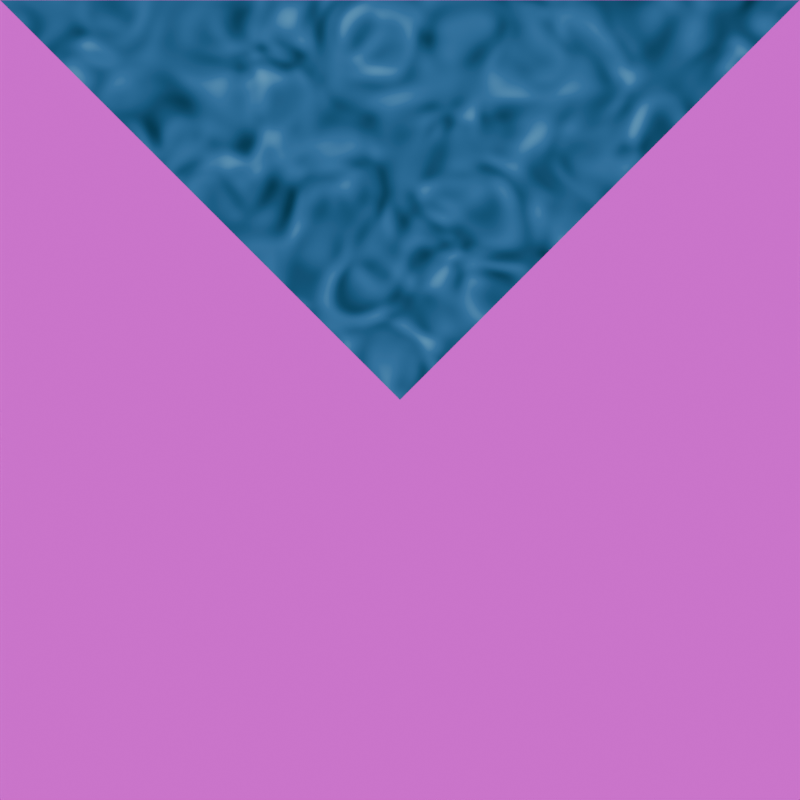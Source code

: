 # Source: WaterMaterialSea.blend  (saved by Blender 4.2.66; exported with 4.5.12 LTS)
import bpy
from mathutils import Matrix  # noqa: F401  (used for matrix-valued properties, if any)

bpy.ops.wm.read_factory_settings(use_empty=True)
scene = bpy.context.scene
scene.name = 'Scene'

# ---- collections
col_collection = bpy.data.collections.new('Collection'); scene.collection.children.link(col_collection)

# ---- images (referenced by path relative to the original .blend; pixels are not part of the script)
import os
ASSET_DIR = os.environ.get("B2B_ASSET_DIR", "")  # directory of the original .blend (textures are referenced by path, not embedded)
HERE = os.path.dirname(os.path.abspath(__file__))  # packed textures are extracted next to this script under _unpacked/

def load_image(name, relpath, width, height, colorspace="sRGB"):
    """Load a texture the original file referenced (path relative to the .blend, or extracted next to this script)."""
    p = next((c for c in (os.path.join(HERE, relpath), os.path.join(ASSET_DIR, relpath)) if relpath and os.path.exists(c)), "")
    if p:
        img = bpy.data.images.load(p, check_existing=True)
        img.name = name
    else:  # same state as the original file: an image datablock whose file is absent (Cycles renders it pink)
        img = bpy.data.images.new(name, width, height)
        img.source = "FILE"
        img.filepath = "//" + (relpath or name)
    img.colorspace_settings.name = colorspace
    return img
img_water_texture_64_png = load_image('water_texture_64.png', 'Cold Water/water_texture_64.png', 1024, 1024, 'sRGB')
img_forest_exr = load_image('forest.exr', 'forest.exr', 1024, 1024, 'Linear Rec.709')

# ---- materials (node trees are filled in below, after node groups)
mat_material_001 = bpy.data.materials.new('Material.001')
mat_sea = bpy.data.materials.new('Sea')

# ---- material node trees
mat_material_001.use_nodes = True; mat_material_001.node_tree.nodes.clear()
_N = mat_material_001.node_tree.nodes; _L = mat_material_001.node_tree.links
n0 = _N.new('ShaderNodeOutputMaterial'); n0.name = 'Material Output'; n0.location = (919, 424)
n1 = _N.new('ShaderNodeTexNoise'); n1.name = 'Noise Texture'; n1.location = (454, 430)
n1.noise_dimensions = '4D'
n1.inputs[2].default_value = 1.4
n1.inputs[3].default_value = 0.0
n1.inputs[4].default_value = 0.0
n1.inputs[8].default_value = 3.0
n2 = _N.new('ShaderNodeValToRGB'); n2.name = 'Color Ramp'; n2.location = (624, 444)
while len(n2.color_ramp.elements) > 1: n2.color_ramp.elements.remove(n2.color_ramp.elements[-1])
n2.color_ramp.elements[0].position = 0.1364; n2.color_ramp.elements[0].color = (0.006512, 0.04519, 0.09084, 1.0)
_e = n2.color_ramp.elements.new(0.6909); _e.color = (0.03955, 0.159, 0.3712, 1.0)
_e = n2.color_ramp.elements.new(1.0); _e.color = (0.0999, 0.3763, 0.6867, 1.0)
n3 = _N.new('ShaderNodeUVMap'); n3.name = 'UV Map'; n3.location = (-900, 276)
n4 = _N.new('ShaderNodeVectorMath'); n4.name = 'Vector Math'; n4.location = (-730, 292)
n4.operation = 'SCALE'
n4.inputs[3].default_value = 6.283
n5 = _N.new('ShaderNodeSeparateXYZ'); n5.name = 'Separate XYZ'; n5.location = (-566, 286)
n6 = _N.new('ShaderNodeCombineXYZ'); n6.name = 'Combine XYZ'; n6.location = (200, 355)
n7 = _N.new('ShaderNodeMath'); n7.name = 'Math'; n7.location = (-52, 534)
n7.operation = 'SINE'
n8 = _N.new('ShaderNodeMath'); n8.name = 'Math.001'; n8.location = (-51, 346)
n8.operation = 'COSINE'
n9 = _N.new('ShaderNodeMath'); n9.name = 'Math.002'; n9.location = (-53, 192)
n9.operation = 'SINE'
n10 = _N.new('ShaderNodeMath'); n10.name = 'Math.003'; n10.location = (-52, 4)
n10.operation = 'COSINE'
_L.new(n5.outputs[1], n9.inputs[0])
_L.new(n4.outputs[0], n5.inputs[0])
_L.new(n6.outputs[0], n1.inputs[0])
_L.new(n3.outputs[0], n4.inputs[0])
_L.new(n8.outputs[0], n6.inputs[1])
_L.new(n10.outputs[0], n1.inputs[1])
_L.new(n1.outputs[0], n2.inputs[0])
_L.new(n7.outputs[0], n6.inputs[0])
_L.new(n9.outputs[0], n6.inputs[2])
_L.new(n2.outputs[0], n0.inputs[0])
_L.new(n5.outputs[0], n8.inputs[0])
_L.new(n5.outputs[1], n10.inputs[0])
_L.new(n5.outputs[0], n7.inputs[0])
n0.is_active_output = True
mat_sea.use_nodes = True; mat_sea.node_tree.nodes.clear()
_N = mat_sea.node_tree.nodes; _L = mat_sea.node_tree.links
n0 = _N.new('ShaderNodeOutputMaterial'); n0.name = 'Material Output'; n0.location = (478, 157)
n1 = _N.new('ShaderNodeTexImage'); n1.name = 'Image Texture'; n1.location = (-343, 390)
n1.image = img_water_texture_64_png
n1.interpolation = 'Closest'
n2 = _N.new('ShaderNodeEmission'); n2.name = 'Emission'; n2.location = (20, 330)
n3 = _N.new('ShaderNodeMapping'); n3.name = 'Mapping'; n3.location = (-626, 436)
n4 = _N.new('ShaderNodeTexCoord'); n4.name = 'Texture Coordinate'; n4.location = (-899, 420)
n5 = _N.new('ShaderNodeTexImage'); n5.name = 'Image Texture.001'; n5.location = (-349, -24)
n5.image = img_water_texture_64_png
n5.interpolation = 'Closest'
n6 = _N.new('ShaderNodeEmission'); n6.name = 'Emission.001'; n6.location = (14, -84)
n7 = _N.new('ShaderNodeMapping'); n7.name = 'Mapping.001'; n7.location = (-633, 22)
n7.inputs[1].default_value = (0.0, 0.3, 0.0)
n8 = _N.new('ShaderNodeTexCoord'); n8.name = 'Texture Coordinate.001'; n8.location = (-905, 6)
n9 = _N.new('ShaderNodeMixShader'); n9.name = 'Mix Shader'; n9.location = (298, 167)
_L.new(n1.outputs[0], n2.inputs[0])
_L.new(n9.outputs[0], n0.inputs[0])
_L.new(n4.outputs[2], n3.inputs[0])
_L.new(n3.outputs[0], n1.inputs[0])
_L.new(n5.outputs[0], n6.inputs[0])
_L.new(n8.outputs[2], n7.inputs[0])
_L.new(n7.outputs[0], n5.inputs[0])
_L.new(n2.outputs[0], n9.inputs[1])
_L.new(n6.outputs[0], n9.inputs[2])
n0.is_active_output = True

# ---- world
world_world = bpy.data.worlds.new('World'); scene.world = world_world
world_world.use_nodes = True; world_world.node_tree.nodes.clear()
_N = world_world.node_tree.nodes; _L = world_world.node_tree.links
n0 = _N.new('ShaderNodeOutputWorld'); n0.name = 'World Output'; n0.location = (300, 300)
n1 = _N.new('ShaderNodeBackground'); n1.name = 'Background'; n1.location = (10, 300)
n2 = _N.new('ShaderNodeTexEnvironment'); n2.name = 'Environment Texture'; n2.location = (-333, 303)
n2.image = img_forest_exr
_L.new(n1.outputs[0], n0.inputs[0])
_L.new(n2.outputs[0], n1.inputs[0])
n0.is_active_output = True
world_world.color = (0.05088, 0.05088, 0.05088)
world_world.sun_shadow_jitter_overblur = 0.0

# ---- cameras
cam_camera_001 = bpy.data.cameras.new('Camera.001')
cam_camera_001.type = 'ORTHO'
cam_camera_001.clip_end = 100.0
cam_camera_001.ortho_scale = 2.0

# ---- meshes
me_plane = bpy.data.meshes.new('Plane')
me_plane.from_pydata([(-1.0, -1.0, 0.0), (1.0, -1.0, 0.0), (-1.0, 1.0, 0.0), (1.0, 1.0, 0.0)], [], [(0, 1, 3, 2)])
_uv = me_plane.uv_layers.new(name='UVMap')
_uv.uv.foreach_set('vector', [0.0, 0.0, 1.0, 0.0, 1.0, 1.0, 0.0, 1.0])
me_plane.materials.append(mat_material_001)
me_plane.update()
me_plane_001 = bpy.data.meshes.new('Plane.001')
me_plane_001.from_pydata([(-1.0, -1.0, 0.0), (1.0, -1.0, 0.0), (-1.0, 1.0, 0.0), (1.0, 1.0, 0.0)], [], [(0, 1, 3, 2)])
_uv = me_plane_001.uv_layers.new(name='UVMap')
_uv.uv.foreach_set('vector', [-0.1784, -0.1784, 1.178, -0.1784, 1.178, 1.178, -0.1784, 1.178])
me_plane_001.materials.append(mat_sea)
me_plane_001.update()

# ---- objects
ob_watertexture = bpy.data.objects.new('WaterTexture', me_plane)
ob_camera = bpy.data.objects.new('Camera', cam_camera_001)
ob_plane_water = bpy.data.objects.new('Plane Water', me_plane_001)

# ---- transforms, parenting, visibility, modifiers, constraints
ob_watertexture.location = (0.0, 0.0, 0.0)
ob_camera.location = (0.0, 0.0, 0.1)
ob_plane_water.location = (0.0, 0.0, 0.0)
ob_plane_water.rotation_euler = (0.0, -0.0, 1.571)

# ---- collection membership
col_collection.objects.link(ob_watertexture)
col_collection.objects.link(ob_camera)
col_collection.objects.link(ob_plane_water)

# ---- scene / render settings (as saved in the file)
scene.camera = ob_camera
scene.frame_start = 1; scene.frame_end = 250; scene.frame_set(0)
scene.render.engine = 'BLENDER_EEVEE_NEXT'
scene.render.image_settings.file_format = 'FFMPEG'
scene.render.image_settings.color_mode = 'RGB'
scene.render.resolution_x = 1080
bpy.context.view_layer.update()
